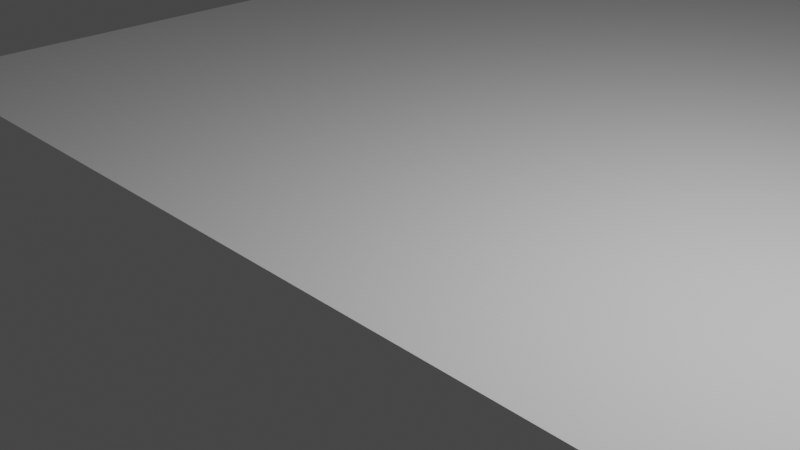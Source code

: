 # Source: Collisions_test.blend  (saved by Blender 2.93.20; exported with 4.5.12 LTS)
import bpy
from mathutils import Matrix  # noqa: F401  (used for matrix-valued properties, if any)

bpy.ops.wm.read_factory_settings(use_empty=True)
scene = bpy.context.scene
scene.name = 'Scene'

# ---- collections
col_collection = bpy.data.collections.new('Collection'); scene.collection.children.link(col_collection)

# ---- world
world_world = bpy.data.worlds.new('World'); scene.world = world_world
world_world.use_nodes = True; world_world.node_tree.nodes.clear()
_N = world_world.node_tree.nodes; _L = world_world.node_tree.links
n0 = _N.new('ShaderNodeOutputWorld'); n0.name = 'World Output'; n0.location = (300, 300)
n1 = _N.new('ShaderNodeBackground'); n1.name = 'Background'; n1.location = (10, 300)
n1.inputs[0].default_value = (0.05088, 0.05088, 0.05088, 1.0)
_L.new(n1.outputs[0], n0.inputs[0])
n0.is_active_output = True
world_world.color = (0.05088, 0.05088, 0.05088)
world_world.use_sun_shadow = False
world_world.sun_shadow_jitter_overblur = 0.0

# ---- cameras
cam_camera = bpy.data.cameras.new('Camera')
cam_camera.clip_end = 100.0
cam_camera.ortho_scale = 7.314

# ---- lights
light_light = bpy.data.lights.new('Light', 'POINT')
light_light.transmission_factor = 0.0
light_light.energy = 1000.0
light_light.shadow_soft_size = 0.1
light_light.shadow_maximum_resolution = 0.006
light_light.use_absolute_resolution = True

# ---- meshes
me_perimeter = bpy.data.meshes.new('Perimeter')
me_perimeter.from_pydata([(-4.635, -1.0, 0.0), (4.635, -1.0, 0.0), (-7.115, 2.814, 0.0), (4.635, 1.0, 0.0), (-7.115, 10.65, 0.0), (-6.09, 11.58, 0.0), (5.284, 11.74, 0.0), (5.251, 1.888, 0.0)], [(2, 0), (0, 1), (1, 3), (4, 2), (5, 4), (6, 5), (7, 6), (3, 7)], [])
_uv = me_perimeter.uv_layers.new(name='UVMap')
_uv.uv.foreach_set('vector', [])
me_perimeter.use_remesh_fix_poles = True
me_perimeter.use_remesh_preserve_attributes = False
me_perimeter.update()
me_obstacles = bpy.data.meshes.new('Obstacles')
me_obstacles.from_pydata([(-1.0, -1.0, 0.0), (1.0, -1.0, 0.0), (-1.0, 1.0, 0.0), (1.0, 1.0, 0.0), (-6.29, 2.373, 0.0), (-4.29, 2.373, 0.0), (-6.29, 4.373, 0.0), (-4.29, 4.373, 0.0), (-4.902, -3.447, 0.0), (-2.902, -3.447, 0.0), (-4.902, -1.447, 0.0), (-2.902, -1.447, 0.0)], [(2, 0), (0, 1), (1, 3), (3, 2), (6, 4), (4, 5), (5, 7), (7, 6), (10, 8), (8, 9), (9, 11), (11, 10)], [])
me_obstacles.use_remesh_fix_poles = True
me_obstacles.use_remesh_preserve_attributes = False
me_obstacles.update()
me_walkmap = bpy.data.meshes.new('Walkmap')
me_walkmap.from_pydata([(-1.0, -1.0, 0.0), (1.0, -1.0, 0.0), (-1.0, 1.0, 0.0), (1.0, 1.0, 0.0), (-1.0, 0.0, 0.0), (0.0, -1.0, 0.0), (1.0, 0.0, 0.0), (0.0, 1.0, 0.0), (0.0, 0.0, 0.0), (-1.0, -0.5, 0.0), (0.5, -1.0, 0.0), (1.0, 0.5, 0.0), (-0.5, 1.0, 0.0), (-1.0, 0.5, 0.0), (-0.5, -1.0, 0.0), (1.0, -0.5, 0.0), (0.5, 1.0, 0.0), (0.0, 0.5, 0.0), (0.0, -0.5, 0.0), (-0.5, 0.0, 0.0), (0.5, 0.0, 0.0), (0.5, -0.5, 0.0), (-0.5, -0.5, 0.0), (-0.5, 0.5, 0.0), (0.5, 0.5, 0.0)], [], [(11, 16, 24), (17, 12, 23), (18, 19, 22), (15, 20, 21), (21, 8, 18), (10, 18, 5), (1, 21, 10), (22, 4, 9), (14, 9, 0), (5, 22, 14), (23, 2, 13), (19, 13, 4), (8, 23, 19), (24, 7, 17), (20, 17, 8), (6, 24, 20), (11, 3, 16), (17, 7, 12), (18, 8, 19), (15, 6, 20), (21, 20, 8), (10, 21, 18), (1, 15, 21), (22, 19, 4), (14, 22, 9), (5, 18, 22), (23, 12, 2), (19, 23, 13), (8, 17, 23), (24, 16, 7), (20, 24, 17), (6, 11, 24)])
_uv = me_walkmap.uv_layers.new(name='UVMap')
_uv.uv.foreach_set('vector', [1.0, 0.75, 0.75, 1.0, 0.75, 0.75, 0.5, 0.75, 0.25, 1.0, 0.25, 0.75, 0.5, 0.25, 0.25, 0.5, 0.25, 0.25, 1.0, 0.25, 0.75, 0.5, 0.75, 0.25, 0.75, 0.25, 0.5, 0.5, 0.5, 0.25, 0.75, 0.0, 0.5, 0.25, 0.5, 0.0, 1.0, 0.0, 0.75, 0.25, 0.75, 0.0, 0.25, 0.25, 0.0, 0.5, 0.0, 0.25, 0.25, 0.0, 0.0, 0.25, 0.0, 0.0, 0.5, 0.0, 0.25, 0.25, 0.25, 0.0, 0.25, 0.75, 0.0, 1.0, 0.0, 0.75, 0.25, 0.5, 0.0, 0.75, 0.0, 0.5, 0.5, 0.5, 0.25, 0.75, 0.25, 0.5, 0.75, 0.75, 0.5, 1.0, 0.5, 0.75, 0.75, 0.5, 0.5, 0.75, 0.5, 0.5, 1.0, 0.5, 0.75, 0.75, 0.75, 0.5, 1.0, 0.75, 1.0, 1.0, 0.75, 1.0, 0.5, 0.75, 0.5, 1.0, 0.25, 1.0, 0.5, 0.25, 0.5, 0.5, 0.25, 0.5, 1.0, 0.25, 1.0, 0.5, 0.75, 0.5, 0.75, 0.25, 0.75, 0.5, 0.5, 0.5, 0.75, 0.0, 0.75, 0.25, 0.5, 0.25, 1.0, 0.0, 1.0, 0.25, 0.75, 0.25, 0.25, 0.25, 0.25, 0.5, 0.0, 0.5, 0.25, 0.0, 0.25, 0.25, 0.0, 0.25, 0.5, 0.0, 0.5, 0.25, 0.25, 0.25, 0.25, 0.75, 0.25, 1.0, 0.0, 1.0, 0.25, 0.5, 0.25, 0.75, 0.0, 0.75, 0.5, 0.5, 0.5, 0.75, 0.25, 0.75, 0.75, 0.75, 0.75, 1.0, 0.5, 1.0, 0.75, 0.5, 0.75, 0.75, 0.5, 0.75, 1.0, 0.5, 1.0, 0.75, 0.75, 0.75])
me_walkmap.use_remesh_fix_poles = True
me_walkmap.use_remesh_preserve_attributes = False
me_walkmap.update()

# ---- objects
ob_light = bpy.data.objects.new('Light', light_light)
ob_camera = bpy.data.objects.new('Camera', cam_camera)
ob_perimeter = bpy.data.objects.new('Perimeter', me_perimeter)
ob_obstacles = bpy.data.objects.new('Obstacles', me_obstacles)
ob_walkmap = bpy.data.objects.new('Walkmap', me_walkmap)

# ---- transforms, parenting, visibility, modifiers, constraints
ob_light.location = (4.076, 1.005, 5.904)
ob_light.rotation_euler = (0.6503, 0.05522, 1.866)
ob_light.lock_rotations_4d = False
ob_light.empty_display_type = 'ARROWS'
ob_light.color = (0.0, 0.0, 0.0, 0.0)
ob_light.lineart.crease_threshold = 0.0
ob_camera.location = (7.359, -6.926, 4.958)
ob_camera.rotation_euler = (1.109, 0.0, 0.8149)
ob_camera.lock_rotations_4d = False
ob_camera.empty_display_type = 'ARROWS'
ob_camera.color = (0.0, 0.0, 0.0, 0.0)
ob_camera.display_type = 'WIRE'
ob_camera.lineart.crease_threshold = 0.0
ob_perimeter.location = (0.0, 0.0, 0.0)
ob_obstacles.location = (1.918, 5.323, 0.0)
ob_walkmap.location = (-0.7936, 5.39, 0.0)
ob_walkmap.scale = (7.021, 7.021, 7.021)

# ---- collection membership
col_collection.objects.link(ob_light)
col_collection.objects.link(ob_camera)
col_collection.objects.link(ob_perimeter)
col_collection.objects.link(ob_obstacles)
col_collection.objects.link(ob_walkmap)

# ---- scene / render settings (as saved in the file)
scene.camera = ob_camera
scene.frame_start = 1; scene.frame_end = 250; scene.frame_set(1)
scene.render.engine = 'BLENDER_EEVEE_NEXT'
scene.cycles.use_denoising = False
scene.cycles.samples = 128
scene.cycles.sampling_pattern = 'TABULATED_SOBOL'
scene.cycles.use_adaptive_sampling = False
scene.cycles.use_light_tree = False
scene.view_settings.view_transform = 'Filmic'
bpy.context.view_layer.update()
